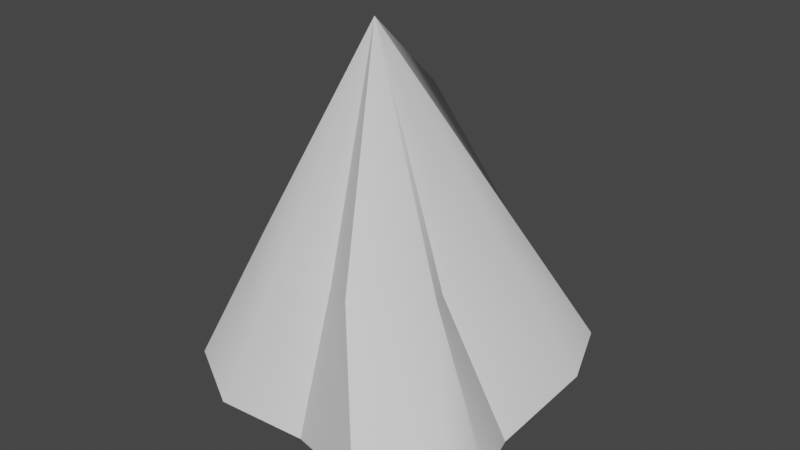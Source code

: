 # Source: Rock_Pointed.blend  (saved by Blender 2.81.16; exported with 4.5.12 LTS)
import bpy
from mathutils import Matrix  # noqa: F401  (used for matrix-valued properties, if any)

bpy.ops.wm.read_factory_settings(use_empty=True)
scene = bpy.context.scene
scene.name = 'Scene'

# ---- collections
col_collection = bpy.data.collections.new('Collection'); scene.collection.children.link(col_collection)

# ---- node groups
ng_auto_smooth = bpy.data.node_groups.new('Auto Smooth', 'GeometryNodeTree')
_s = ng_auto_smooth.interface.new_socket(name='Geometry', in_out='OUTPUT', socket_type='NodeSocketGeometry')
_s = ng_auto_smooth.interface.new_socket(name='Geometry', in_out='INPUT', socket_type='NodeSocketGeometry')
_s = ng_auto_smooth.interface.new_socket(name='Angle', in_out='INPUT', socket_type='NodeSocketFloat')
_s.subtype = 'ANGLE'
_s.min_value = 0.0
_s.max_value = 3.142
ng_auto_smooth.is_modifier = True
_N = ng_auto_smooth.nodes; _L = ng_auto_smooth.links
n0 = _N.new('NodeGroupOutput'); n0.name = 'Group Output'; n0.location = (480, -100)
n1 = _N.new('NodeGroupInput'); n1.name = 'Group Input'; n1.location = (-420, -300)
n2 = _N.new('NodeGroupInput'); n2.name = 'Group Input.001'; n2.location = (-60, -100)
n3 = _N.new('GeometryNodeSetShadeSmooth'); n3.name = 'Set Shade Smooth'; n3.location = (120, -100)
n3.domain = 'EDGE'
n4 = _N.new('GeometryNodeSetShadeSmooth'); n4.name = 'Set Shade Smooth.001'; n4.location = (300, -100)
n5 = _N.new('GeometryNodeInputMeshEdgeAngle'); n5.name = 'Edge Angle'; n5.location = (-420, -220)
n6 = _N.new('GeometryNodeInputEdgeSmooth'); n6.name = 'Is Edge Smooth'; n6.location = (-60, -160)
n7 = _N.new('GeometryNodeInputShadeSmooth'); n7.name = 'Is Face Smooth'; n7.location = (-240, -340)
n8 = _N.new('FunctionNodeBooleanMath'); n8.name = 'Boolean Math'; n8.location = (-60, -220)
n9 = _N.new('FunctionNodeCompare'); n9.name = 'Compare'; n9.location = (-240, -180)
n9.operation = 'LESS_EQUAL'
_L.new(n5.outputs[0], n9.inputs[0])
_L.new(n4.outputs[0], n0.inputs[0])
_L.new(n1.outputs[1], n9.inputs[1])
_L.new(n9.outputs[0], n8.inputs[0])
_L.new(n7.outputs[0], n8.inputs[1])
_L.new(n2.outputs[0], n3.inputs[0])
_L.new(n6.outputs[0], n3.inputs[1])
_L.new(n3.outputs[0], n4.inputs[0])
_L.new(n8.outputs[0], n3.inputs[2])
n0.is_active_output = True

# ---- world
world_world = bpy.data.worlds.new('World'); scene.world = world_world
world_world.use_nodes = True; world_world.node_tree.nodes.clear()
_N = world_world.node_tree.nodes; _L = world_world.node_tree.links
n0 = _N.new('ShaderNodeOutputWorld'); n0.name = 'World Output'; n0.location = (300, 300)
n1 = _N.new('ShaderNodeBackground'); n1.name = 'Background'; n1.location = (10, 300)
n1.inputs[0].default_value = (0.05088, 0.05088, 0.05088, 1.0)
_L.new(n1.outputs[0], n0.inputs[0])
n0.is_active_output = True
world_world.color = (0.05088, 0.05088, 0.05088)
world_world.use_sun_shadow = False
world_world.sun_shadow_jitter_overblur = 0.0

# ---- meshes
me_plane = bpy.data.meshes.new('Plane')
me_plane.from_pydata([(-0.8446, -0.7414, -0.0005308), (0.8043, -0.7381, -0.03659), (-0.7609, 0.7164, -0.002025), (0.6738, 0.7609, 0.0), (-0.9175, -0.05899, -0.06099), (-8.781e-05, -0.8682, -0.09694), (0.7034, -0.09656, -0.2253), (-0.1071, 0.9037, -8.076e-05), (-0.08854, -0.2741, -0.3627), (-0.9332, -0.3598, -0.02004), (0.5022, -1.039, -0.001539), (0.8152, 0.387, -0.03104), (-0.3781, 0.7649, -0.02536), (-0.8752, 0.4017, -0.03425), (-0.4411, -0.9727, -0.01912), (0.8848, -0.5317, -0.0694), (0.269, 0.8102, 0.0), (-0.0714, 0.3814, -0.2089), (0.009403, -0.5694, -0.2643), (-0.2491, 0.01373, -0.3627), (0.3323, -0.1809, -0.3627), (0.4247, -0.5321, -0.2353), (-0.3739, -0.417, -0.26), (-0.3321, 0.4156, -0.2077), (0.1108, 0.2098, -0.208), (-0.02993, -0.2416, 1.907), (-0.0902, 0.2834, 1.44), (-0.2692, -0.6953, 0.7257), (0.2289, -0.7622, 0.7364), (-0.1057, 0.505, 0.7972), (0.5148, -0.4475, 0.6948), (0.5351, -0.4737, 0.715), (-0.5594, -0.5125, 0.7371), (-0.572, -0.0527, 0.7), (-0.4432, 0.3143, 0.7362), (0.008275, -0.6214, 0.6779), (-0.5541, 0.1904, 0.7164), (-0.3251, 0.4365, 0.7791), (0.3994, -0.2498, 0.5992), (0.4878, 0.1453, 0.7184), (0.09664, 0.5043, 0.7882), (0.3063, 0.4456, 0.7374), (-0.5505, -0.3868, 0.7251), (-0.03779, -0.107, 0.724)], [], [(24, 16, 3, 11), (23, 12, 7, 17), (22, 19, 8, 18), (21, 20, 6, 15), (18, 8, 20, 21), (5, 18, 21, 10), (10, 21, 15, 1), (9, 4, 19, 22), (0, 9, 22, 14), (14, 22, 18, 5), (13, 2, 12, 23), (4, 13, 23, 19), (19, 23, 17, 8), (17, 7, 16, 24), (8, 17, 24, 20), (20, 24, 11, 6), (7, 29, 40, 16), (0, 32, 42, 9), (12, 37, 29, 7), (1, 31, 28, 10), (13, 36, 34, 2), (3, 41, 39, 11), (14, 27, 32, 0), (2, 34, 37, 12), (15, 30, 31, 1), (4, 33, 36, 13), (16, 40, 41, 3), (9, 42, 33, 4), (5, 35, 27, 14), (10, 28, 35, 5), (6, 38, 30, 15), (11, 39, 38, 6), (39, 41, 25), (37, 34, 25, 26), (36, 33, 25), (33, 42, 25), (35, 28, 25), (38, 39, 25), (40, 29, 26), (29, 37, 26), (34, 36, 25), (32, 27, 25), (31, 30, 25), (41, 40, 26, 25), (27, 35, 25), (30, 38, 25), (42, 32, 25), (28, 31, 25)])
me_plane.polygons.foreach_set('use_smooth', [True] * 48)
_k = set([(0, 9), (0, 14), (0, 32), (1, 10), (1, 15), (2, 12), (2, 13), (2, 34), (3, 11), (3, 16), (3, 41), (4, 9), (4, 13), (5, 10), (5, 14), (5, 18), (5, 35), (6, 11), (6, 15), (6, 20), (6, 38), (7, 12), (7, 16), (8, 18), (8, 19), (8, 20), (10, 28), (12, 23), (19, 23), (25, 26), (25, 28), (25, 32), (25, 34), (25, 35), (25, 38), (25, 41)])
me_plane.attributes.new('sharp_edge', 'BOOLEAN', 'EDGE').data.foreach_set('value', [ (min(e.vertices), max(e.vertices)) in _k for e in me_plane.edges])
_uv = me_plane.uv_layers.new(name='UVMap')
_uv.uv.foreach_set('vector', [0.1452, 0.8258, 0.0131, 0.8492, 0.01714, 0.9341, 0.09297, 0.9691, 0.1138, 0.7315, 0.03373, 0.7138, 0.0001015, 0.7687, 0.1153, 0.7857, 0.283, 0.7365, 0.1958, 0.7562, 0.247, 0.7932, 0.3074, 0.8159, 0.2957, 0.899, 0.2259, 0.8716, 0.2017, 0.9491, 0.2937, 0.9999, 0.3074, 0.8159, 0.247, 0.7932, 0.2259, 0.8716, 0.2957, 0.899, 0.3787, 0.8179, 0.3074, 0.8159, 0.2957, 0.899, 0.4086, 0.9286, 0.4086, 0.9286, 0.2957, 0.899, 0.2937, 0.9999, 0.3391, 0.987, 0.2832, 0.6093, 0.218, 0.6101, 0.1958, 0.7562, 0.283, 0.7365, 0.3638, 0.6341, 0.2832, 0.6093, 0.283, 0.7365, 0.4086, 0.7238, 0.4086, 0.7238, 0.283, 0.7365, 0.3074, 0.8159, 0.3787, 0.8179, 0.1192, 0.6133, 0.05048, 0.6334, 0.03373, 0.7138, 0.1138, 0.7315, 0.218, 0.6101, 0.1192, 0.6133, 0.1138, 0.7315, 0.1958, 0.7562, 0.1958, 0.7562, 0.1138, 0.7315, 0.1153, 0.7857, 0.247, 0.7932, 0.1153, 0.7857, 0.0001015, 0.7687, 0.0131, 0.8492, 0.1452, 0.8258, 0.247, 0.7932, 0.1153, 0.7857, 0.1452, 0.8258, 0.2259, 0.8716, 0.2259, 0.8716, 0.1452, 0.8258, 0.09297, 0.9691, 0.2017, 0.9491, 0.1962, 0.0201, 0.2496, 0.1655, 0.2935, 0.1571, 0.2998, 0.004367, 0.1019, 0.543, 0.1811, 0.4582, 0.139, 0.3983, 0.03326, 0.4454, 0.1288, 0.0573, 0.2202, 0.1801, 0.2496, 0.1655, 0.1962, 0.0201, 0.5994, 0.4316, 0.4862, 0.3898, 0.4375, 0.4546, 0.5199, 0.5373, 0.00491, 0.2151, 0.1216, 0.2571, 0.146, 0.1975, 0.04471, 0.118, 0.4099, 0.0001015, 0.37, 0.1252, 0.4331, 0.1716, 0.5128, 0.07573, 0.2297, 0.6054, 0.2595, 0.4964, 0.1811, 0.4582, 0.1019, 0.543, 0.04471, 0.118, 0.146, 0.1975, 0.2202, 0.1801, 0.1288, 0.0573, 0.6226, 0.3678, 0.5005, 0.3507, 0.4862, 0.3898, 0.5994, 0.4316, 0.0001015, 0.3601, 0.1187, 0.3459, 0.1216, 0.2571, 0.00491, 0.2151, 0.2998, 0.004367, 0.2935, 0.1571, 0.37, 0.1252, 0.4099, 0.0001015, 0.03326, 0.4454, 0.139, 0.3983, 0.1187, 0.3459, 0.0001015, 0.3601, 0.3695, 0.6091, 0.3453, 0.4987, 0.2595, 0.4964, 0.2297, 0.6054, 0.5199, 0.5373, 0.4375, 0.4546, 0.3453, 0.4987, 0.3695, 0.6091, 0.6226, 0.2085, 0.5005, 0.253, 0.5005, 0.3507, 0.6226, 0.3678, 0.5128, 0.07573, 0.4331, 0.1716, 0.5005, 0.253, 0.6226, 0.2085, 0.4331, 0.1716, 0.37, 0.1252, 0.3068, 0.3235, 0.2202, 0.1801, 0.146, 0.1975, 0.3068, 0.3235, 0.2888, 0.2721, 0.1216, 0.2571, 0.1187, 0.3459, 0.3068, 0.3235, 0.1187, 0.3459, 0.139, 0.3983, 0.3068, 0.3235, 0.3453, 0.4987, 0.4375, 0.4546, 0.3068, 0.3235, 0.5005, 0.253, 0.4331, 0.1716, 0.3068, 0.3235, 0.2935, 0.1571, 0.2496, 0.1655, 0.2888, 0.2721, 0.2496, 0.1655, 0.2202, 0.1801, 0.2888, 0.2721, 0.146, 0.1975, 0.1216, 0.2571, 0.3068, 0.3235, 0.1811, 0.4582, 0.2595, 0.4964, 0.3068, 0.3235, 0.4862, 0.3898, 0.5005, 0.3507, 0.3068, 0.3235, 0.37, 0.1252, 0.2935, 0.1571, 0.2888, 0.2721, 0.3068, 0.3235, 0.2595, 0.4964, 0.3453, 0.4987, 0.3068, 0.3235, 0.5005, 0.3507, 0.5005, 0.253, 0.3068, 0.3235, 0.139, 0.3983, 0.1811, 0.4582, 0.3068, 0.3235, 0.4375, 0.4546, 0.4862, 0.3898, 0.3068, 0.3235])
me_plane.use_remesh_fix_poles = True
me_plane.use_remesh_preserve_attributes = False
me_plane.use_mirror_vertex_groups = False
me_plane.update()

# ---- objects
ob_plane = bpy.data.objects.new('Plane', me_plane)

# ---- transforms, parenting, visibility, modifiers, constraints
ob_plane.location = (0.0, 0.0, 0.0)
ob_plane.lineart.crease_threshold = 0.0
_m = ob_plane.modifiers.new('Auto Smooth', 'NODES')
_m.node_group = ng_auto_smooth
_gi = [s.identifier for s in ng_auto_smooth.interface.items_tree if s.item_type == 'SOCKET' and s.in_out == 'INPUT']
_m[_gi[1]] = 3.142  # Angle

# ---- collection membership
col_collection.objects.link(ob_plane)

# ---- scene / render settings (as saved in the file)
scene.frame_start = 1; scene.frame_end = 250; scene.frame_set(1)
scene.render.engine = 'BLENDER_EEVEE_NEXT'
scene.cycles.use_denoising = False
scene.cycles.samples = 128
scene.cycles.sampling_pattern = 'TABULATED_SOBOL'
scene.cycles.use_adaptive_sampling = False
scene.cycles.use_light_tree = False
scene.view_settings.view_transform = 'Filmic'
bpy.context.view_layer.update()

# ---- added for rendering (the .blend has no active camera and no usable light): camera, sun
cam_auto = bpy.data.cameras.new('AutoCamera')
cam_auto.lens = 50.0
cam_auto.sensor_width = 36.0
cam_auto.clip_end = 1000.0
ob_auto_camera = bpy.data.objects.new('AutoCamera', cam_auto)
scene.collection.objects.link(ob_auto_camera)
ob_auto_camera.location = (3.21142, -3.9502, 3.36065)
ob_auto_camera.rotation_euler = (1.09748, -7.21219e-08, 0.694738)
scene.camera = ob_auto_camera
light_auto_sun = bpy.data.lights.new('AutoSun', 'SUN')
light_auto_sun.energy = 3.0
light_auto_sun.angle = 0.0523599
ob_auto_sun = bpy.data.objects.new('AutoSun', light_auto_sun)
scene.collection.objects.link(ob_auto_sun)
ob_auto_sun.rotation_euler = (0.872665, 0.174533, 0.523599)
bpy.context.view_layer.update()
